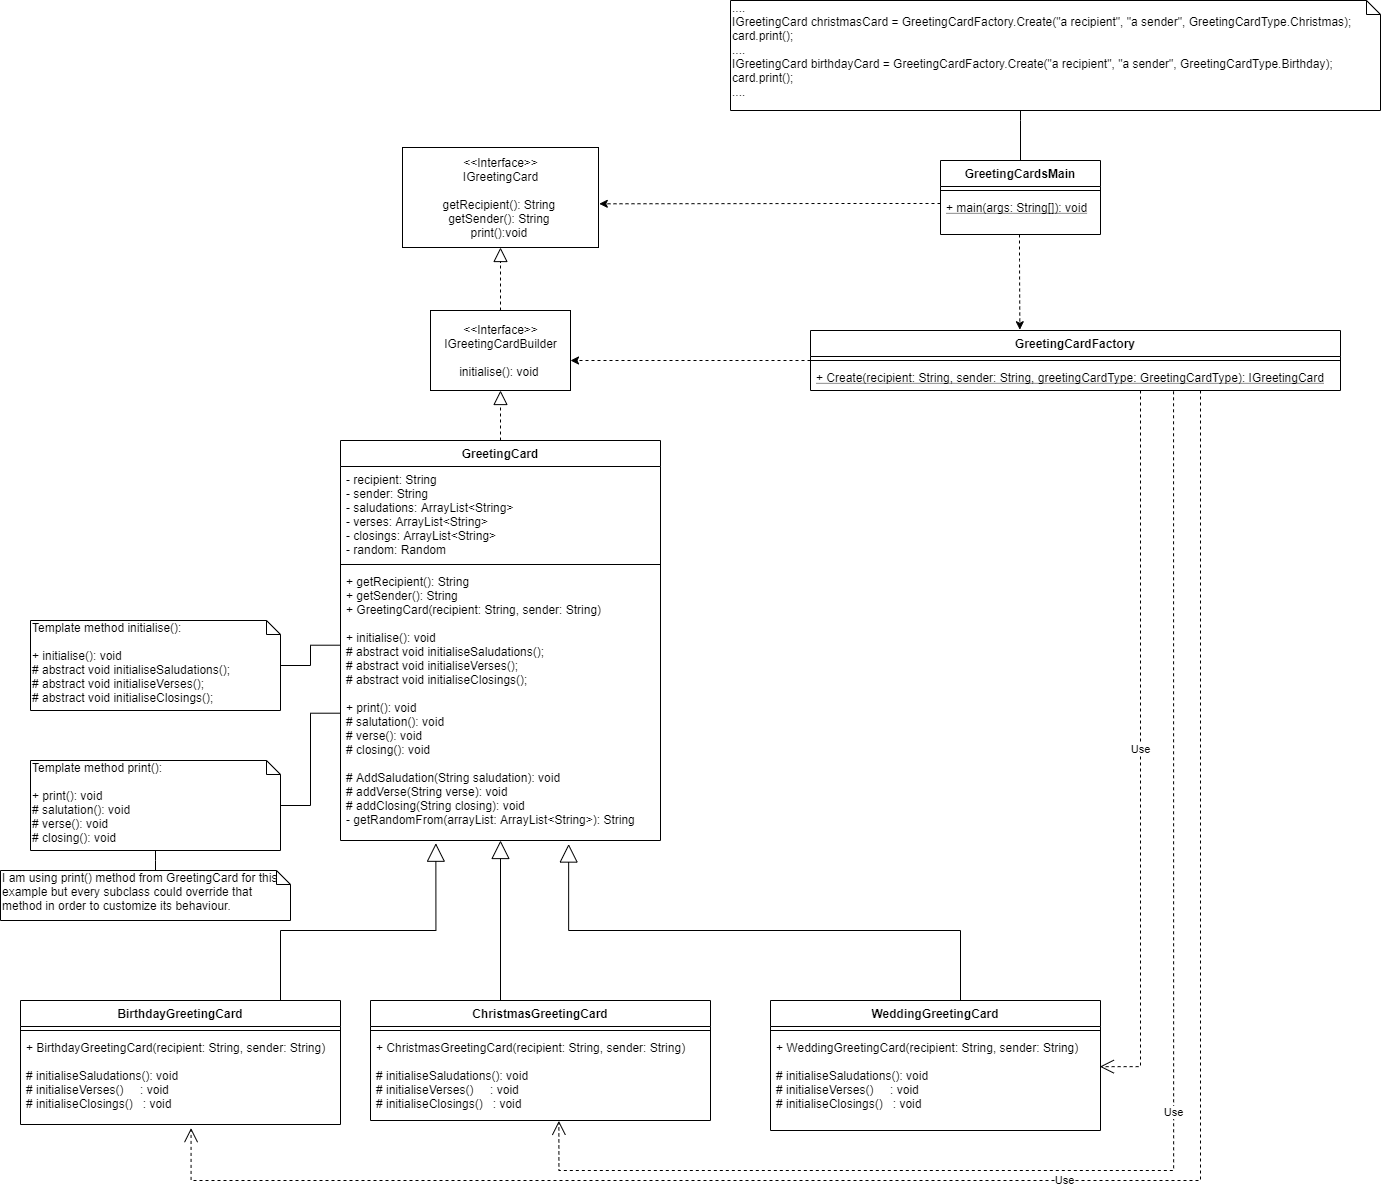

The diagram above was exported from draw.io. Its source (the exported page's mxGraphModel, read from the mxfile embedded in the PNG):
<mxGraphModel dx="2290" dy="2015" grid="1" gridSize="10" guides="1" tooltips="1" connect="1" arrows="1" fold="1" page="1" pageScale="1" pageWidth="827" pageHeight="1169" math="0" shadow="0">
  <root>
    <mxCell id="WIyWlLk6GJQsqaUBKTNV-0" />
    <mxCell id="WIyWlLk6GJQsqaUBKTNV-1" parent="WIyWlLk6GJQsqaUBKTNV-0" />
    <mxCell id="y54LD_MwgC3TOlaAyFOv-16" value="&amp;lt;&amp;lt;Interface&amp;gt;&amp;gt;&lt;br&gt;IGreetingCardBuilder&lt;br&gt;&lt;br&gt;initialise(): void&amp;nbsp;" style="html=1;" parent="WIyWlLk6GJQsqaUBKTNV-1" vertex="1">
      <mxGeometry x="350" y="-60" width="140" height="80" as="geometry" />
    </mxCell>
    <mxCell id="y54LD_MwgC3TOlaAyFOv-17" value="&lt;div&gt;&amp;lt;&amp;lt;Interface&amp;gt;&amp;gt;&lt;/div&gt;&lt;div&gt;IGreetingCard&lt;/div&gt;&lt;div&gt;&lt;br&gt;&lt;/div&gt;&lt;div&gt;getRecipient(): String&amp;nbsp;&lt;/div&gt;&lt;div&gt;getSender(): String&amp;nbsp;&lt;/div&gt;&lt;div&gt;print():void&amp;nbsp;&lt;/div&gt;" style="html=1;" parent="WIyWlLk6GJQsqaUBKTNV-1" vertex="1">
      <mxGeometry x="322" y="-223" width="196" height="100" as="geometry" />
    </mxCell>
    <mxCell id="y54LD_MwgC3TOlaAyFOv-18" value="" style="endArrow=block;dashed=1;endFill=0;endSize=12;html=1;exitX=0.5;exitY=0;exitDx=0;exitDy=0;entryX=0.5;entryY=1;entryDx=0;entryDy=0;" parent="WIyWlLk6GJQsqaUBKTNV-1" source="y54LD_MwgC3TOlaAyFOv-0" target="y54LD_MwgC3TOlaAyFOv-16" edge="1">
      <mxGeometry width="160" relative="1" as="geometry">
        <mxPoint x="330" y="10" as="sourcePoint" />
        <mxPoint x="490" y="10" as="targetPoint" />
      </mxGeometry>
    </mxCell>
    <mxCell id="y54LD_MwgC3TOlaAyFOv-32" value="" style="endArrow=block;endSize=16;endFill=0;html=1;strokeColor=#000000;rounded=0;edgeStyle=orthogonalEdgeStyle;" parent="WIyWlLk6GJQsqaUBKTNV-1" target="y54LD_MwgC3TOlaAyFOv-3" edge="1">
      <mxGeometry width="160" relative="1" as="geometry">
        <mxPoint x="420" y="630" as="sourcePoint" />
        <mxPoint x="490" y="450" as="targetPoint" />
        <Array as="points">
          <mxPoint x="420" y="630" />
        </Array>
      </mxGeometry>
    </mxCell>
    <mxCell id="y54LD_MwgC3TOlaAyFOv-34" value="" style="endArrow=block;endSize=16;endFill=0;html=1;strokeColor=#000000;exitX=0.5;exitY=0;exitDx=0;exitDy=0;entryX=0.298;entryY=1.01;entryDx=0;entryDy=0;entryPerimeter=0;edgeStyle=orthogonalEdgeStyle;rounded=0;" parent="WIyWlLk6GJQsqaUBKTNV-1" source="y54LD_MwgC3TOlaAyFOv-12" target="y54LD_MwgC3TOlaAyFOv-3" edge="1">
      <mxGeometry width="160" relative="1" as="geometry">
        <mxPoint x="280" y="630" as="sourcePoint" />
        <mxPoint x="280" y="490" as="targetPoint" />
        <Array as="points">
          <mxPoint x="200" y="560" />
          <mxPoint x="355" y="560" />
        </Array>
      </mxGeometry>
    </mxCell>
    <mxCell id="y54LD_MwgC3TOlaAyFOv-35" value="" style="endArrow=block;endSize=16;endFill=0;html=1;strokeColor=#000000;exitX=0.5;exitY=0;exitDx=0;exitDy=0;edgeStyle=orthogonalEdgeStyle;rounded=0;entryX=0.713;entryY=1.013;entryDx=0;entryDy=0;entryPerimeter=0;" parent="WIyWlLk6GJQsqaUBKTNV-1" source="y54LD_MwgC3TOlaAyFOv-4" target="y54LD_MwgC3TOlaAyFOv-3" edge="1">
      <mxGeometry width="160" relative="1" as="geometry">
        <mxPoint x="430" y="640" as="sourcePoint" />
        <mxPoint x="530" y="491" as="targetPoint" />
        <Array as="points">
          <mxPoint x="880" y="560" />
          <mxPoint x="488" y="560" />
        </Array>
      </mxGeometry>
    </mxCell>
    <mxCell id="y54LD_MwgC3TOlaAyFOv-42" style="edgeStyle=orthogonalEdgeStyle;rounded=0;jumpStyle=none;orthogonalLoop=1;jettySize=auto;html=1;entryX=1;entryY=0.625;entryDx=0;entryDy=0;entryPerimeter=0;strokeColor=#000000;dashed=1;" parent="WIyWlLk6GJQsqaUBKTNV-1" source="y54LD_MwgC3TOlaAyFOv-23" target="y54LD_MwgC3TOlaAyFOv-16" edge="1">
      <mxGeometry relative="1" as="geometry" />
    </mxCell>
    <mxCell id="y54LD_MwgC3TOlaAyFOv-23" value="GreetingCardFactory" style="swimlane;fontStyle=1;align=center;verticalAlign=top;childLayout=stackLayout;horizontal=1;startSize=26;horizontalStack=0;resizeParent=1;resizeParentMax=0;resizeLast=0;collapsible=1;marginBottom=0;" parent="WIyWlLk6GJQsqaUBKTNV-1" vertex="1">
      <mxGeometry x="730" y="-40" width="530" height="60" as="geometry" />
    </mxCell>
    <mxCell id="y54LD_MwgC3TOlaAyFOv-25" value="" style="line;strokeWidth=1;fillColor=none;align=left;verticalAlign=middle;spacingTop=-1;spacingLeft=3;spacingRight=3;rotatable=0;labelPosition=right;points=[];portConstraint=eastwest;" parent="y54LD_MwgC3TOlaAyFOv-23" vertex="1">
      <mxGeometry y="26" width="530" height="8" as="geometry" />
    </mxCell>
    <mxCell id="y54LD_MwgC3TOlaAyFOv-26" value="+ Create(recipient: String, sender: String, greetingCardType: GreetingCardType): IGreetingCard" style="text;strokeColor=none;fillColor=none;align=left;verticalAlign=top;spacingLeft=4;spacingRight=4;overflow=hidden;rotatable=0;points=[[0,0.5],[1,0.5]];portConstraint=eastwest;fontStyle=4" parent="y54LD_MwgC3TOlaAyFOv-23" vertex="1">
      <mxGeometry y="34" width="530" height="26" as="geometry" />
    </mxCell>
    <mxCell id="y54LD_MwgC3TOlaAyFOv-37" value="Use" style="endArrow=open;endSize=12;dashed=1;html=1;strokeColor=#000000;entryX=0.998;entryY=0.335;entryDx=0;entryDy=0;entryPerimeter=0;edgeStyle=orthogonalEdgeStyle;rounded=0;" parent="WIyWlLk6GJQsqaUBKTNV-1" target="y54LD_MwgC3TOlaAyFOv-7" edge="1">
      <mxGeometry width="160" relative="1" as="geometry">
        <mxPoint x="1060" y="20" as="sourcePoint" />
        <mxPoint x="740" y="250" as="targetPoint" />
        <Array as="points">
          <mxPoint x="1060" y="20" />
          <mxPoint x="1060" y="697" />
        </Array>
      </mxGeometry>
    </mxCell>
    <mxCell id="y54LD_MwgC3TOlaAyFOv-38" value="Use" style="endArrow=open;endSize=12;dashed=1;html=1;strokeColor=#000000;entryX=0.554;entryY=1.004;entryDx=0;entryDy=0;entryPerimeter=0;edgeStyle=orthogonalEdgeStyle;rounded=0;exitX=0.685;exitY=1.031;exitDx=0;exitDy=0;exitPerimeter=0;" parent="WIyWlLk6GJQsqaUBKTNV-1" source="y54LD_MwgC3TOlaAyFOv-26" target="y54LD_MwgC3TOlaAyFOv-11" edge="1">
      <mxGeometry width="160" relative="1" as="geometry">
        <mxPoint x="1070" y="30" as="sourcePoint" />
        <mxPoint x="1029.44" y="706.81" as="targetPoint" />
        <Array as="points">
          <mxPoint x="1093" y="800" />
          <mxPoint x="478" y="800" />
        </Array>
      </mxGeometry>
    </mxCell>
    <mxCell id="y54LD_MwgC3TOlaAyFOv-39" value="Use" style="endArrow=open;endSize=12;dashed=1;html=1;strokeColor=#000000;entryX=0.533;entryY=1.04;entryDx=0;entryDy=0;entryPerimeter=0;edgeStyle=orthogonalEdgeStyle;rounded=0;" parent="WIyWlLk6GJQsqaUBKTNV-1" source="y54LD_MwgC3TOlaAyFOv-26" target="y54LD_MwgC3TOlaAyFOv-15" edge="1">
      <mxGeometry width="160" relative="1" as="geometry">
        <mxPoint x="1103.0500000000002" y="30.80600000000004" as="sourcePoint" />
        <mxPoint x="538.3600000000001" y="764.3600000000001" as="targetPoint" />
        <Array as="points">
          <mxPoint x="1120" y="810" />
          <mxPoint x="111" y="810" />
        </Array>
      </mxGeometry>
    </mxCell>
    <mxCell id="y54LD_MwgC3TOlaAyFOv-43" style="edgeStyle=orthogonalEdgeStyle;rounded=0;jumpStyle=none;orthogonalLoop=1;jettySize=auto;html=1;entryX=0.395;entryY=-0.013;entryDx=0;entryDy=0;entryPerimeter=0;strokeColor=#000000;dashed=1;" parent="WIyWlLk6GJQsqaUBKTNV-1" source="y54LD_MwgC3TOlaAyFOv-27" target="y54LD_MwgC3TOlaAyFOv-23" edge="1">
      <mxGeometry relative="1" as="geometry">
        <Array as="points">
          <mxPoint x="939" y="-110" />
          <mxPoint x="939" y="-110" />
        </Array>
      </mxGeometry>
    </mxCell>
    <mxCell id="y54LD_MwgC3TOlaAyFOv-46" style="edgeStyle=orthogonalEdgeStyle;rounded=0;jumpStyle=none;orthogonalLoop=1;jettySize=auto;html=1;strokeColor=#000000;endArrow=none;endFill=0;" parent="WIyWlLk6GJQsqaUBKTNV-1" source="y54LD_MwgC3TOlaAyFOv-27" target="y54LD_MwgC3TOlaAyFOv-44" edge="1">
      <mxGeometry relative="1" as="geometry">
        <mxPoint x="940" y="-240" as="targetPoint" />
        <Array as="points">
          <mxPoint x="940" y="-250" />
          <mxPoint x="940" y="-250" />
        </Array>
      </mxGeometry>
    </mxCell>
    <mxCell id="y54LD_MwgC3TOlaAyFOv-27" value="GreetingCardsMain" style="swimlane;fontStyle=1;align=center;verticalAlign=top;childLayout=stackLayout;horizontal=1;startSize=26;horizontalStack=0;resizeParent=1;resizeParentMax=0;resizeLast=0;collapsible=1;marginBottom=0;" parent="WIyWlLk6GJQsqaUBKTNV-1" vertex="1">
      <mxGeometry x="860" y="-210" width="160" height="74" as="geometry" />
    </mxCell>
    <mxCell id="y54LD_MwgC3TOlaAyFOv-29" value="" style="line;strokeWidth=1;fillColor=none;align=left;verticalAlign=middle;spacingTop=-1;spacingLeft=3;spacingRight=3;rotatable=0;labelPosition=right;points=[];portConstraint=eastwest;" parent="y54LD_MwgC3TOlaAyFOv-27" vertex="1">
      <mxGeometry y="26" width="160" height="8" as="geometry" />
    </mxCell>
    <mxCell id="y54LD_MwgC3TOlaAyFOv-30" value="+ main(args: String[]): void" style="text;strokeColor=none;fillColor=none;align=left;verticalAlign=top;spacingLeft=4;spacingRight=4;overflow=hidden;rotatable=0;points=[[0,0.5],[1,0.5]];portConstraint=eastwest;fontStyle=4" parent="y54LD_MwgC3TOlaAyFOv-27" vertex="1">
      <mxGeometry y="34" width="160" height="40" as="geometry" />
    </mxCell>
    <mxCell id="y54LD_MwgC3TOlaAyFOv-41" style="edgeStyle=orthogonalEdgeStyle;rounded=0;jumpStyle=none;orthogonalLoop=1;jettySize=auto;html=1;entryX=1.004;entryY=0.563;entryDx=0;entryDy=0;entryPerimeter=0;strokeColor=#000000;dashed=1;" parent="WIyWlLk6GJQsqaUBKTNV-1" source="y54LD_MwgC3TOlaAyFOv-30" target="y54LD_MwgC3TOlaAyFOv-17" edge="1">
      <mxGeometry relative="1" as="geometry">
        <Array as="points">
          <mxPoint x="760" y="-167" />
          <mxPoint x="760" y="-167" />
        </Array>
      </mxGeometry>
    </mxCell>
    <mxCell id="y54LD_MwgC3TOlaAyFOv-44" value="&lt;div&gt;....&lt;/div&gt;&lt;div&gt;IGreetingCard christmasCard = GreetingCardFactory.Create(&quot;a recipient&quot;, &quot;a sender&quot;, GreetingCardType.Christmas);&lt;/div&gt;&lt;div&gt;card.print();&lt;/div&gt;&lt;div&gt;....&lt;/div&gt;&lt;div&gt;IGreetingCard birthdayCard = GreetingCardFactory.Create(&quot;a recipient&quot;, &quot;a sender&quot;, GreetingCardType.Birthday);&lt;/div&gt;&lt;div&gt;card.print();&lt;/div&gt;&lt;div&gt;....&lt;/div&gt;" style="shape=note;whiteSpace=wrap;html=1;size=14;verticalAlign=top;align=left;spacingTop=-6;" parent="WIyWlLk6GJQsqaUBKTNV-1" vertex="1">
      <mxGeometry x="650" y="-370" width="650" height="110" as="geometry" />
    </mxCell>
    <mxCell id="y54LD_MwgC3TOlaAyFOv-12" value="BirthdayGreetingCard" style="swimlane;fontStyle=1;align=center;verticalAlign=top;childLayout=stackLayout;horizontal=1;startSize=26;horizontalStack=0;resizeParent=1;resizeParentMax=0;resizeLast=0;collapsible=1;marginBottom=0;" parent="WIyWlLk6GJQsqaUBKTNV-1" vertex="1">
      <mxGeometry x="-60" y="630" width="320" height="124" as="geometry" />
    </mxCell>
    <mxCell id="y54LD_MwgC3TOlaAyFOv-14" value="" style="line;strokeWidth=1;fillColor=none;align=left;verticalAlign=middle;spacingTop=-1;spacingLeft=3;spacingRight=3;rotatable=0;labelPosition=right;points=[];portConstraint=eastwest;" parent="y54LD_MwgC3TOlaAyFOv-12" vertex="1">
      <mxGeometry y="26" width="320" height="8" as="geometry" />
    </mxCell>
    <mxCell id="y54LD_MwgC3TOlaAyFOv-15" value="+ BirthdayGreetingCard(recipient: String, sender: String) &#10;&#10;# initialiseSaludations(): void &#10;# initialiseVerses()     : void &#10;# initialiseClosings()   : void " style="text;strokeColor=none;fillColor=none;align=left;verticalAlign=top;spacingLeft=4;spacingRight=4;overflow=hidden;rotatable=0;points=[[0,0.5],[1,0.5]];portConstraint=eastwest;" parent="y54LD_MwgC3TOlaAyFOv-12" vertex="1">
      <mxGeometry y="34" width="320" height="90" as="geometry" />
    </mxCell>
    <mxCell id="y54LD_MwgC3TOlaAyFOv-8" value="ChristmasGreetingCard" style="swimlane;fontStyle=1;align=center;verticalAlign=top;childLayout=stackLayout;horizontal=1;startSize=26;horizontalStack=0;resizeParent=1;resizeParentMax=0;resizeLast=0;collapsible=1;marginBottom=0;" parent="WIyWlLk6GJQsqaUBKTNV-1" vertex="1">
      <mxGeometry x="290" y="630" width="340" height="120" as="geometry" />
    </mxCell>
    <mxCell id="y54LD_MwgC3TOlaAyFOv-10" value="" style="line;strokeWidth=1;fillColor=none;align=left;verticalAlign=middle;spacingTop=-1;spacingLeft=3;spacingRight=3;rotatable=0;labelPosition=right;points=[];portConstraint=eastwest;" parent="y54LD_MwgC3TOlaAyFOv-8" vertex="1">
      <mxGeometry y="26" width="340" height="8" as="geometry" />
    </mxCell>
    <mxCell id="y54LD_MwgC3TOlaAyFOv-11" value="+ ChristmasGreetingCard(recipient: String, sender: String) &#10;&#10;# initialiseSaludations(): void &#10;# initialiseVerses()     : void &#10;# initialiseClosings()   : void " style="text;strokeColor=none;fillColor=none;align=left;verticalAlign=top;spacingLeft=4;spacingRight=4;overflow=hidden;rotatable=0;points=[[0,0.5],[1,0.5]];portConstraint=eastwest;" parent="y54LD_MwgC3TOlaAyFOv-8" vertex="1">
      <mxGeometry y="34" width="340" height="86" as="geometry" />
    </mxCell>
    <mxCell id="y54LD_MwgC3TOlaAyFOv-4" value="WeddingGreetingCard" style="swimlane;fontStyle=1;align=center;verticalAlign=top;childLayout=stackLayout;horizontal=1;startSize=26;horizontalStack=0;resizeParent=1;resizeParentMax=0;resizeLast=0;collapsible=1;marginBottom=0;" parent="WIyWlLk6GJQsqaUBKTNV-1" vertex="1">
      <mxGeometry x="690" y="630" width="330" height="130" as="geometry" />
    </mxCell>
    <mxCell id="y54LD_MwgC3TOlaAyFOv-6" value="" style="line;strokeWidth=1;fillColor=none;align=left;verticalAlign=middle;spacingTop=-1;spacingLeft=3;spacingRight=3;rotatable=0;labelPosition=right;points=[];portConstraint=eastwest;" parent="y54LD_MwgC3TOlaAyFOv-4" vertex="1">
      <mxGeometry y="26" width="330" height="8" as="geometry" />
    </mxCell>
    <mxCell id="y54LD_MwgC3TOlaAyFOv-7" value="+ WeddingGreetingCard(recipient: String, sender: String) &#10;&#10;# initialiseSaludations(): void &#10;# initialiseVerses()     : void &#10;# initialiseClosings()   : void " style="text;strokeColor=none;fillColor=none;align=left;verticalAlign=top;spacingLeft=4;spacingRight=4;overflow=hidden;rotatable=0;points=[[0,0.5],[1,0.5]];portConstraint=eastwest;" parent="y54LD_MwgC3TOlaAyFOv-4" vertex="1">
      <mxGeometry y="34" width="330" height="96" as="geometry" />
    </mxCell>
    <mxCell id="GXIS4t7XLtOD_fmqBPLt-2" style="edgeStyle=orthogonalEdgeStyle;rounded=0;orthogonalLoop=1;jettySize=auto;html=1;entryX=0.001;entryY=0.282;entryDx=0;entryDy=0;entryPerimeter=0;endArrow=none;endFill=0;" parent="WIyWlLk6GJQsqaUBKTNV-1" source="GXIS4t7XLtOD_fmqBPLt-0" target="y54LD_MwgC3TOlaAyFOv-3" edge="1">
      <mxGeometry relative="1" as="geometry" />
    </mxCell>
    <mxCell id="GXIS4t7XLtOD_fmqBPLt-0" value="Template method initialise():&lt;br&gt;&lt;br&gt;&lt;span&gt;+ initialise(): void&lt;/span&gt;&lt;br style=&quot;padding: 0px ; margin: 0px&quot;&gt;&lt;span&gt;# abstract void initialiseSaludations();&lt;/span&gt;&lt;br style=&quot;padding: 0px ; margin: 0px&quot;&gt;&lt;span&gt;# abstract void initialiseVerses();&lt;/span&gt;&lt;br style=&quot;padding: 0px ; margin: 0px&quot;&gt;&lt;span&gt;# abstract void initialiseClosings();&lt;/span&gt;" style="shape=note;whiteSpace=wrap;html=1;size=14;verticalAlign=top;align=left;spacingTop=-6;" parent="WIyWlLk6GJQsqaUBKTNV-1" vertex="1">
      <mxGeometry x="-50" y="250" width="250" height="90" as="geometry" />
    </mxCell>
    <mxCell id="GXIS4t7XLtOD_fmqBPLt-3" style="edgeStyle=orthogonalEdgeStyle;rounded=0;orthogonalLoop=1;jettySize=auto;html=1;entryX=-0.002;entryY=0.532;entryDx=0;entryDy=0;entryPerimeter=0;endArrow=none;endFill=0;" parent="WIyWlLk6GJQsqaUBKTNV-1" source="GXIS4t7XLtOD_fmqBPLt-1" target="y54LD_MwgC3TOlaAyFOv-3" edge="1">
      <mxGeometry relative="1" as="geometry" />
    </mxCell>
    <mxCell id="GXIS4t7XLtOD_fmqBPLt-1" value="Template method print():&lt;br&gt;&lt;br&gt;&lt;span&gt;+ print(): void&lt;/span&gt;&lt;br style=&quot;padding: 0px ; margin: 0px&quot;&gt;&lt;span&gt;# salutation(): void&lt;/span&gt;&lt;br style=&quot;padding: 0px ; margin: 0px&quot;&gt;&lt;span&gt;# verse(): void&lt;/span&gt;&lt;br style=&quot;padding: 0px ; margin: 0px&quot;&gt;&lt;span&gt;# closing(): void&lt;/span&gt;" style="shape=note;whiteSpace=wrap;html=1;size=14;verticalAlign=top;align=left;spacingTop=-6;" parent="WIyWlLk6GJQsqaUBKTNV-1" vertex="1">
      <mxGeometry x="-50" y="390" width="250" height="90" as="geometry" />
    </mxCell>
    <mxCell id="ji1hLQEjVhiAunimh5QS-1" style="edgeStyle=orthogonalEdgeStyle;rounded=0;orthogonalLoop=1;jettySize=auto;html=1;endArrow=none;endFill=0;" edge="1" parent="WIyWlLk6GJQsqaUBKTNV-1" source="GXIS4t7XLtOD_fmqBPLt-6" target="GXIS4t7XLtOD_fmqBPLt-1">
      <mxGeometry relative="1" as="geometry">
        <mxPoint x="320" y="470" as="targetPoint" />
        <Array as="points">
          <mxPoint x="75" y="490" />
          <mxPoint x="75" y="490" />
        </Array>
      </mxGeometry>
    </mxCell>
    <mxCell id="GXIS4t7XLtOD_fmqBPLt-6" value="I am using print() method from GreetingCard for this example but every subclass could override that method in order to customize its behaviour." style="shape=note;whiteSpace=wrap;html=1;size=14;verticalAlign=top;align=left;spacingTop=-6;" parent="WIyWlLk6GJQsqaUBKTNV-1" vertex="1">
      <mxGeometry x="-80" y="500" width="290" height="50" as="geometry" />
    </mxCell>
    <mxCell id="y54LD_MwgC3TOlaAyFOv-0" value="GreetingCard" style="swimlane;fontStyle=1;align=center;verticalAlign=top;childLayout=stackLayout;horizontal=1;startSize=26;horizontalStack=0;resizeParent=1;resizeParentMax=0;resizeLast=0;collapsible=1;marginBottom=0;" parent="WIyWlLk6GJQsqaUBKTNV-1" vertex="1">
      <mxGeometry x="260" y="70" width="320" height="400" as="geometry" />
    </mxCell>
    <mxCell id="y54LD_MwgC3TOlaAyFOv-1" value="- recipient: String &#10;- sender: String &#10;- saludations: ArrayList&lt;String&gt; &#10;- verses: ArrayList&lt;String&gt; &#10;- closings: ArrayList&lt;String&gt; &#10;- random: Random" style="text;strokeColor=none;fillColor=none;align=left;verticalAlign=top;spacingLeft=4;spacingRight=4;overflow=hidden;rotatable=0;points=[[0,0.5],[1,0.5]];portConstraint=eastwest;" parent="y54LD_MwgC3TOlaAyFOv-0" vertex="1">
      <mxGeometry y="26" width="320" height="94" as="geometry" />
    </mxCell>
    <mxCell id="y54LD_MwgC3TOlaAyFOv-2" value="" style="line;strokeWidth=1;fillColor=none;align=left;verticalAlign=middle;spacingTop=-1;spacingLeft=3;spacingRight=3;rotatable=0;labelPosition=right;points=[];portConstraint=eastwest;" parent="y54LD_MwgC3TOlaAyFOv-0" vertex="1">
      <mxGeometry y="120" width="320" height="8" as="geometry" />
    </mxCell>
    <mxCell id="y54LD_MwgC3TOlaAyFOv-3" value="+ getRecipient(): String &#10;+ getSender(): String &#10;+ GreetingCard(recipient: String, sender: String)&#10;&#10;+ initialise(): void&#10;# abstract void initialiseSaludations();&#10;# abstract void initialiseVerses();&#10;# abstract void initialiseClosings();&#10;&#10;+ print(): void&#10;# salutation(): void&#10;# verse(): void&#10;# closing(): void&#10;&#10;# AddSaludation(String saludation): void&#10;# addVerse(String verse): void&#10;# addClosing(String closing): void&#10;- getRandomFrom(arrayList: ArrayList&lt;String&gt;): String" style="text;strokeColor=none;fillColor=none;align=left;verticalAlign=top;spacingLeft=4;spacingRight=4;overflow=hidden;rotatable=0;points=[[0,0.5],[1,0.5]];portConstraint=eastwest;" parent="y54LD_MwgC3TOlaAyFOv-0" vertex="1">
      <mxGeometry y="128" width="320" height="272" as="geometry" />
    </mxCell>
    <mxCell id="ji1hLQEjVhiAunimh5QS-0" value="" style="endArrow=block;dashed=1;endFill=0;endSize=12;html=1;exitX=0.5;exitY=0;exitDx=0;exitDy=0;entryX=0.5;entryY=1;entryDx=0;entryDy=0;" edge="1" parent="WIyWlLk6GJQsqaUBKTNV-1" source="y54LD_MwgC3TOlaAyFOv-16" target="y54LD_MwgC3TOlaAyFOv-17">
      <mxGeometry width="160" relative="1" as="geometry">
        <mxPoint x="420" y="70" as="sourcePoint" />
        <mxPoint x="310" y="20" as="targetPoint" />
      </mxGeometry>
    </mxCell>
  </root>
</mxGraphModel>